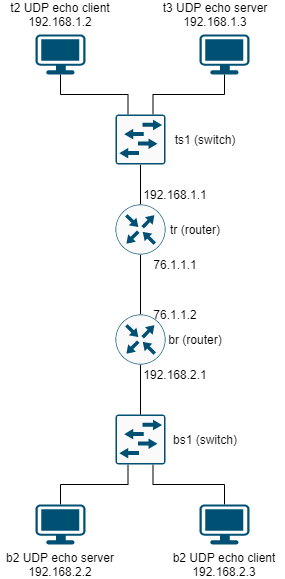

The diagram above was exported from draw.io. Its source (the exported page's mxGraphModel, read from the mxfile embedded in the PNG):
<mxGraphModel dx="593" dy="313" grid="1" gridSize="10" guides="1" tooltips="1" connect="1" arrows="1" fold="1" page="1" pageScale="1" pageWidth="827" pageHeight="1169" math="0" shadow="0">
  <root>
    <mxCell id="0" />
    <mxCell id="1" parent="0" />
    <mxCell id="uODLk8hNFKlnOG7LEEJP-10" style="edgeStyle=orthogonalEdgeStyle;orthogonalLoop=1;jettySize=auto;html=1;exitX=0.5;exitY=1;exitDx=0;exitDy=0;exitPerimeter=0;entryX=0.25;entryY=0;entryDx=0;entryDy=0;entryPerimeter=0;rounded=0;endArrow=none;endFill=0;" edge="1" parent="1" source="uODLk8hNFKlnOG7LEEJP-2" target="uODLk8hNFKlnOG7LEEJP-6">
      <mxGeometry relative="1" as="geometry">
        <mxPoint x="240" y="110" as="targetPoint" />
      </mxGeometry>
    </mxCell>
    <mxCell id="uODLk8hNFKlnOG7LEEJP-2" value="" style="points=[[0.03,0.03,0],[0.5,0,0],[0.97,0.03,0],[1,0.4,0],[0.97,0.745,0],[0.5,1,0],[0.03,0.745,0],[0,0.4,0]];verticalLabelPosition=bottom;html=1;verticalAlign=top;aspect=fixed;align=center;pointerEvents=1;shape=mxgraph.cisco19.workstation;fillColor=#005073;strokeColor=none;" vertex="1" parent="1">
      <mxGeometry x="200" y="40" width="50" height="40" as="geometry" />
    </mxCell>
    <mxCell id="uODLk8hNFKlnOG7LEEJP-11" style="edgeStyle=orthogonalEdgeStyle;rounded=0;orthogonalLoop=1;jettySize=auto;html=1;exitX=0.5;exitY=1;exitDx=0;exitDy=0;exitPerimeter=0;entryX=0.75;entryY=0;entryDx=0;entryDy=0;entryPerimeter=0;endArrow=none;endFill=0;" edge="1" parent="1" source="uODLk8hNFKlnOG7LEEJP-3" target="uODLk8hNFKlnOG7LEEJP-6">
      <mxGeometry relative="1" as="geometry" />
    </mxCell>
    <mxCell id="uODLk8hNFKlnOG7LEEJP-3" value="" style="points=[[0.03,0.03,0],[0.5,0,0],[0.97,0.03,0],[1,0.4,0],[0.97,0.745,0],[0.5,1,0],[0.03,0.745,0],[0,0.4,0]];verticalLabelPosition=bottom;html=1;verticalAlign=top;aspect=fixed;align=center;pointerEvents=1;shape=mxgraph.cisco19.workstation;fillColor=#005073;strokeColor=none;" vertex="1" parent="1">
      <mxGeometry x="364" y="40" width="50" height="40" as="geometry" />
    </mxCell>
    <mxCell id="uODLk8hNFKlnOG7LEEJP-15" style="edgeStyle=orthogonalEdgeStyle;rounded=0;orthogonalLoop=1;jettySize=auto;html=1;exitX=0.5;exitY=0;exitDx=0;exitDy=0;exitPerimeter=0;entryX=0.25;entryY=1;entryDx=0;entryDy=0;entryPerimeter=0;endArrow=none;endFill=0;" edge="1" parent="1" source="uODLk8hNFKlnOG7LEEJP-4" target="uODLk8hNFKlnOG7LEEJP-7">
      <mxGeometry relative="1" as="geometry" />
    </mxCell>
    <mxCell id="uODLk8hNFKlnOG7LEEJP-4" value="" style="points=[[0.03,0.03,0],[0.5,0,0],[0.97,0.03,0],[1,0.4,0],[0.97,0.745,0],[0.5,1,0],[0.03,0.745,0],[0,0.4,0]];verticalLabelPosition=bottom;html=1;verticalAlign=top;aspect=fixed;align=center;pointerEvents=1;shape=mxgraph.cisco19.workstation;fillColor=#005073;strokeColor=none;" vertex="1" parent="1">
      <mxGeometry x="200" y="510" width="50" height="40" as="geometry" />
    </mxCell>
    <mxCell id="uODLk8hNFKlnOG7LEEJP-16" style="edgeStyle=orthogonalEdgeStyle;rounded=0;orthogonalLoop=1;jettySize=auto;html=1;exitX=0.5;exitY=0;exitDx=0;exitDy=0;exitPerimeter=0;entryX=0.75;entryY=1;entryDx=0;entryDy=0;entryPerimeter=0;endArrow=none;endFill=0;" edge="1" parent="1" source="uODLk8hNFKlnOG7LEEJP-5" target="uODLk8hNFKlnOG7LEEJP-7">
      <mxGeometry relative="1" as="geometry" />
    </mxCell>
    <mxCell id="uODLk8hNFKlnOG7LEEJP-5" value="" style="points=[[0.03,0.03,0],[0.5,0,0],[0.97,0.03,0],[1,0.4,0],[0.97,0.745,0],[0.5,1,0],[0.03,0.745,0],[0,0.4,0]];verticalLabelPosition=bottom;html=1;verticalAlign=top;aspect=fixed;align=center;pointerEvents=1;shape=mxgraph.cisco19.workstation;fillColor=#005073;strokeColor=none;" vertex="1" parent="1">
      <mxGeometry x="364" y="510" width="50" height="40" as="geometry" />
    </mxCell>
    <mxCell id="uODLk8hNFKlnOG7LEEJP-12" style="edgeStyle=orthogonalEdgeStyle;rounded=0;orthogonalLoop=1;jettySize=auto;html=1;exitX=0.5;exitY=1;exitDx=0;exitDy=0;exitPerimeter=0;entryX=0.5;entryY=0;entryDx=0;entryDy=0;entryPerimeter=0;endArrow=none;endFill=0;" edge="1" parent="1" source="uODLk8hNFKlnOG7LEEJP-6" target="uODLk8hNFKlnOG7LEEJP-8">
      <mxGeometry relative="1" as="geometry" />
    </mxCell>
    <mxCell id="uODLk8hNFKlnOG7LEEJP-6" value="" style="points=[[0.015,0.015,0],[0.985,0.015,0],[0.985,0.985,0],[0.015,0.985,0],[0.25,0,0],[0.5,0,0],[0.75,0,0],[1,0.25,0],[1,0.5,0],[1,0.75,0],[0.75,1,0],[0.5,1,0],[0.25,1,0],[0,0.75,0],[0,0.5,0],[0,0.25,0]];verticalLabelPosition=bottom;html=1;verticalAlign=top;aspect=fixed;align=center;pointerEvents=1;shape=mxgraph.cisco19.rect;prIcon=l2_switch;fillColor=#FAFAFA;strokeColor=#005073;" vertex="1" parent="1">
      <mxGeometry x="280" y="120" width="50" height="50" as="geometry" />
    </mxCell>
    <mxCell id="uODLk8hNFKlnOG7LEEJP-7" value="" style="points=[[0.015,0.015,0],[0.985,0.015,0],[0.985,0.985,0],[0.015,0.985,0],[0.25,0,0],[0.5,0,0],[0.75,0,0],[1,0.25,0],[1,0.5,0],[1,0.75,0],[0.75,1,0],[0.5,1,0],[0.25,1,0],[0,0.75,0],[0,0.5,0],[0,0.25,0]];verticalLabelPosition=bottom;html=1;verticalAlign=top;aspect=fixed;align=center;pointerEvents=1;shape=mxgraph.cisco19.rect;prIcon=l2_switch;fillColor=#FAFAFA;strokeColor=#005073;" vertex="1" parent="1">
      <mxGeometry x="280" y="420" width="50" height="50" as="geometry" />
    </mxCell>
    <mxCell id="uODLk8hNFKlnOG7LEEJP-13" style="edgeStyle=orthogonalEdgeStyle;rounded=0;orthogonalLoop=1;jettySize=auto;html=1;exitX=0.5;exitY=1;exitDx=0;exitDy=0;exitPerimeter=0;entryX=0.5;entryY=0;entryDx=0;entryDy=0;entryPerimeter=0;endArrow=none;endFill=0;" edge="1" parent="1" source="uODLk8hNFKlnOG7LEEJP-8" target="uODLk8hNFKlnOG7LEEJP-9">
      <mxGeometry relative="1" as="geometry" />
    </mxCell>
    <mxCell id="uODLk8hNFKlnOG7LEEJP-8" value="" style="points=[[0.5,0,0],[1,0.5,0],[0.5,1,0],[0,0.5,0],[0.145,0.145,0],[0.8555,0.145,0],[0.855,0.8555,0],[0.145,0.855,0]];verticalLabelPosition=bottom;html=1;verticalAlign=top;aspect=fixed;align=center;pointerEvents=1;shape=mxgraph.cisco19.rect;prIcon=router;fillColor=#FAFAFA;strokeColor=#005073;" vertex="1" parent="1">
      <mxGeometry x="280" y="210" width="50" height="50" as="geometry" />
    </mxCell>
    <mxCell id="uODLk8hNFKlnOG7LEEJP-14" style="edgeStyle=orthogonalEdgeStyle;rounded=0;orthogonalLoop=1;jettySize=auto;html=1;exitX=0.5;exitY=1;exitDx=0;exitDy=0;exitPerimeter=0;entryX=0.5;entryY=0;entryDx=0;entryDy=0;entryPerimeter=0;endArrow=none;endFill=0;" edge="1" parent="1" source="uODLk8hNFKlnOG7LEEJP-9" target="uODLk8hNFKlnOG7LEEJP-7">
      <mxGeometry relative="1" as="geometry" />
    </mxCell>
    <mxCell id="uODLk8hNFKlnOG7LEEJP-9" value="" style="points=[[0.5,0,0],[1,0.5,0],[0.5,1,0],[0,0.5,0],[0.145,0.145,0],[0.8555,0.145,0],[0.855,0.8555,0],[0.145,0.855,0]];verticalLabelPosition=bottom;html=1;verticalAlign=top;aspect=fixed;align=center;pointerEvents=1;shape=mxgraph.cisco19.rect;prIcon=router;fillColor=#FAFAFA;strokeColor=#005073;" vertex="1" parent="1">
      <mxGeometry x="280" y="320" width="50" height="50" as="geometry" />
    </mxCell>
    <mxCell id="uODLk8hNFKlnOG7LEEJP-18" value="&lt;span&gt;t2 UDP echo client&lt;/span&gt;&lt;br&gt;&lt;span&gt;192.168.1.2&lt;/span&gt;" style="text;html=1;strokeColor=none;fillColor=none;align=center;verticalAlign=middle;whiteSpace=wrap;rounded=0;" vertex="1" parent="1">
      <mxGeometry x="165" y="10" width="120" height="20" as="geometry" />
    </mxCell>
    <mxCell id="uODLk8hNFKlnOG7LEEJP-19" value="&lt;span&gt;t3 UDP echo server&lt;/span&gt;&lt;br&gt;&lt;span&gt;192.168.1.3&lt;/span&gt;" style="text;html=1;strokeColor=none;fillColor=none;align=center;verticalAlign=middle;whiteSpace=wrap;rounded=0;" vertex="1" parent="1">
      <mxGeometry x="320" y="10" width="120" height="20" as="geometry" />
    </mxCell>
    <mxCell id="uODLk8hNFKlnOG7LEEJP-20" value="&lt;div style=&quot;color: rgb(212 , 212 , 212) ; background-color: rgb(30 , 30 , 30) ; font-family: &amp;#34;consolas&amp;#34; , &amp;#34;courier new&amp;#34; , monospace ; font-size: 14px ; line-height: 19px&quot;&gt;&lt;br&gt;&lt;/div&gt;" style="text;html=1;strokeColor=none;fillColor=none;align=center;verticalAlign=middle;whiteSpace=wrap;rounded=0;" vertex="1" parent="1">
      <mxGeometry x="329" y="135" width="120" height="20" as="geometry" />
    </mxCell>
    <mxCell id="uODLk8hNFKlnOG7LEEJP-21" value="ts1 (switch)" style="text;html=1;strokeColor=none;fillColor=none;align=center;verticalAlign=middle;whiteSpace=wrap;rounded=0;" vertex="1" parent="1">
      <mxGeometry x="310" y="135" width="120" height="20" as="geometry" />
    </mxCell>
    <mxCell id="uODLk8hNFKlnOG7LEEJP-22" value="tr (router)" style="text;html=1;strokeColor=none;fillColor=none;align=center;verticalAlign=middle;whiteSpace=wrap;rounded=0;" vertex="1" parent="1">
      <mxGeometry x="330" y="225" width="60" height="20" as="geometry" />
    </mxCell>
    <mxCell id="uODLk8hNFKlnOG7LEEJP-23" value="192.168.1.1" style="text;html=1;strokeColor=none;fillColor=none;align=center;verticalAlign=middle;whiteSpace=wrap;rounded=0;" vertex="1" parent="1">
      <mxGeometry x="320" y="190" width="40" height="20" as="geometry" />
    </mxCell>
    <mxCell id="uODLk8hNFKlnOG7LEEJP-24" value="76.1.1.1" style="text;html=1;strokeColor=none;fillColor=none;align=center;verticalAlign=middle;whiteSpace=wrap;rounded=0;" vertex="1" parent="1">
      <mxGeometry x="320" y="260" width="40" height="20" as="geometry" />
    </mxCell>
    <mxCell id="uODLk8hNFKlnOG7LEEJP-25" value="76.1.1.2" style="text;html=1;strokeColor=none;fillColor=none;align=center;verticalAlign=middle;whiteSpace=wrap;rounded=0;" vertex="1" parent="1">
      <mxGeometry x="320" y="310" width="40" height="20" as="geometry" />
    </mxCell>
    <mxCell id="uODLk8hNFKlnOG7LEEJP-26" value="br (router)" style="text;html=1;strokeColor=none;fillColor=none;align=center;verticalAlign=middle;whiteSpace=wrap;rounded=0;" vertex="1" parent="1">
      <mxGeometry x="330" y="335" width="60" height="20" as="geometry" />
    </mxCell>
    <mxCell id="uODLk8hNFKlnOG7LEEJP-27" value="192.168.2.1" style="text;html=1;strokeColor=none;fillColor=none;align=center;verticalAlign=middle;whiteSpace=wrap;rounded=0;" vertex="1" parent="1">
      <mxGeometry x="320" y="370" width="40" height="20" as="geometry" />
    </mxCell>
    <mxCell id="uODLk8hNFKlnOG7LEEJP-29" value="bs1 (switch)" style="text;html=1;strokeColor=none;fillColor=none;align=center;verticalAlign=middle;whiteSpace=wrap;rounded=0;" vertex="1" parent="1">
      <mxGeometry x="310" y="435" width="120" height="20" as="geometry" />
    </mxCell>
    <mxCell id="uODLk8hNFKlnOG7LEEJP-30" value="&lt;span&gt;b2 UDP echo server&lt;/span&gt;&lt;br&gt;&lt;span&gt;192.168.2.2&lt;/span&gt;" style="text;html=1;strokeColor=none;fillColor=none;align=center;verticalAlign=middle;whiteSpace=wrap;rounded=0;" vertex="1" parent="1">
      <mxGeometry x="165" y="560" width="120" height="20" as="geometry" />
    </mxCell>
    <mxCell id="uODLk8hNFKlnOG7LEEJP-31" value="&lt;span&gt;b2 UDP echo client&lt;/span&gt;&lt;br&gt;&lt;span&gt;192.168.2.3&lt;/span&gt;" style="text;html=1;strokeColor=none;fillColor=none;align=center;verticalAlign=middle;whiteSpace=wrap;rounded=0;" vertex="1" parent="1">
      <mxGeometry x="329" y="560" width="120" height="20" as="geometry" />
    </mxCell>
  </root>
</mxGraphModel>